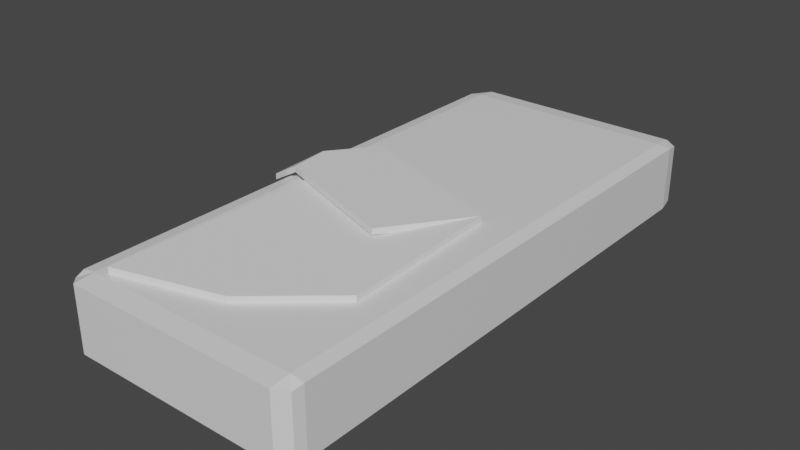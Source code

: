 # Source: Bed.blend  (saved by Blender 2.80.75; exported with 4.5.12 LTS)
import bpy
from mathutils import Matrix  # noqa: F401  (used for matrix-valued properties, if any)

bpy.ops.wm.read_factory_settings(use_empty=True)
scene = bpy.context.scene
scene.name = 'Scene'

# ---- collections
col_collection = bpy.data.collections.new('Collection'); scene.collection.children.link(col_collection)

# ---- materials (node trees are filled in below, after node groups)
mat_material = bpy.data.materials.new('Material')
mat_material.alpha_threshold = 0.0
mat_material.use_transparent_shadow = False
mat_material.line_color = (0.0, 0.0, 0.0, 1.0)

# ---- material node trees
mat_material.use_nodes = True; mat_material.node_tree.nodes.clear()
_N = mat_material.node_tree.nodes; _L = mat_material.node_tree.links
n0 = _N.new('ShaderNodeOutputMaterial'); n0.name = 'Material Output'; n0.location = (300, 300)
n1 = _N.new('ShaderNodeBsdfPrincipled'); n1.name = 'Principled BSDF'; n1.location = (10, 300)
n1.distribution = 'GGX'
n1.subsurface_method = 'BURLEY'
n1.inputs[2].default_value = 0.4
n1.inputs[3].default_value = 1.45
n1.inputs[27].default_value = (0.0, 0.0, 0.0, 1.0)
n1.inputs[28].default_value = 1.0
_L.new(n1.outputs[0], n0.inputs[0])
n0.is_active_output = True

# ---- world
world_world = bpy.data.worlds.new('World'); scene.world = world_world
world_world.use_nodes = True; world_world.node_tree.nodes.clear()
_N = world_world.node_tree.nodes; _L = world_world.node_tree.links
n0 = _N.new('ShaderNodeOutputWorld'); n0.name = 'World Output'; n0.location = (300, 300)
n1 = _N.new('ShaderNodeBackground'); n1.name = 'Background'; n1.location = (10, 300)
n1.inputs[0].default_value = (0.05088, 0.05088, 0.05088, 1.0)
_L.new(n1.outputs[0], n0.inputs[0])
n0.is_active_output = True
world_world.color = (0.05088, 0.05088, 0.05088)
world_world.use_sun_shadow = False
world_world.sun_shadow_jitter_overblur = 0.0

# ---- meshes
me_cube = bpy.data.meshes.new('Cube')
me_cube.from_pydata([(34.37, -77.27, 18.57), (34.37, -77.27, 1.434), (34.37, 78.53, 18.57), (34.37, 78.53, 1.434), (35.0, -74.33, 0.5958), (35.0, -74.33, 19.4), (35.0, 74.35, 0.5958), (35.0, 74.35, 19.4), (31.2, 80.0, 0.5958), (31.2, -80.0, 19.4), (31.2, 80.0, 19.4), (31.2, -80.0, 0.5958), (31.2, -74.33, 0.0), (31.2, -74.33, 20.0), (31.2, 74.35, 0.0), (31.2, 74.35, 20.0), (35.0, -35.59, 19.4), (35.0, -35.59, 0.5958), (31.2, -35.59, 20.0), (31.2, -35.59, 0.0), (35.0, 35.75, 0.5958), (31.2, 35.75, 0.0), (35.0, 35.75, 19.4), (31.2, 35.75, 20.0), (-34.37, -77.27, 18.57), (-34.37, -77.27, 1.434), (0.0, -80.0, 19.4), (0.0, -80.0, 0.5958), (-34.37, 78.53, 18.57), (-34.37, 78.53, 1.434), (0.0, 80.0, 19.4), (0.0, 80.0, 0.5958), (-35.0, -74.33, 0.5958), (0.0, -74.33, 20.0), (0.0, -74.33, 0.0), (-35.0, -74.33, 19.4), (-35.0, 74.35, 0.5958), (0.0, 74.35, 20.0), (0.0, 74.35, 0.0), (-35.0, 74.35, 19.4), (-31.2, 80.0, 0.5958), (-31.2, -80.0, 19.4), (-31.2, 80.0, 19.4), (-31.2, -80.0, 0.5958), (-31.2, -74.33, 0.0), (-31.2, -74.33, 20.0), (-31.2, 74.35, 0.0), (-31.2, 74.35, 20.0), (0.0, -35.59, 0.0), (-35.0, -35.59, 19.4), (-35.0, -35.59, 0.5958), (0.0, -35.59, 20.0), (-31.2, -35.59, 20.0), (-31.2, -35.59, 0.0), (-35.0, 35.75, 0.5958), (0.0, 35.75, 20.0), (-31.2, 35.75, 0.0), (0.0, 35.75, 0.0), (-35.0, 35.75, 19.4), (-31.2, 35.75, 20.0)], [], [(15, 10, 30, 37), (8, 10, 2, 3), (12, 11, 27, 34), (11, 9, 26, 27), (4, 5, 0, 1), (17, 16, 5, 4), (19, 12, 34, 48), (9, 13, 33, 26), (8, 14, 38, 31), (3, 2, 7, 6), (23, 15, 37, 55), (22, 7, 15, 23), (3, 6, 14, 8), (0, 5, 13, 9), (17, 4, 12, 19), (1, 0, 9, 11), (4, 1, 11, 12), (31, 30, 10, 8), (7, 2, 10, 15), (20, 17, 19, 21), (5, 16, 18, 13), (13, 18, 51, 33), (21, 19, 48, 57), (20, 22, 16, 17), (6, 7, 22, 20), (14, 21, 57, 38), (6, 20, 21, 14), (16, 22, 23, 18), (18, 23, 55, 51), (47, 37, 30, 42), (40, 29, 28, 42), (44, 34, 27, 43), (43, 27, 26, 41), (32, 25, 24, 35), (50, 32, 35, 49), (53, 48, 34, 44), (41, 26, 33, 45), (40, 31, 38, 46), (29, 36, 39, 28), (59, 55, 37, 47), (58, 59, 47, 39), (29, 40, 46, 36), (24, 41, 45, 35), (50, 53, 44, 32), (25, 43, 41, 24), (32, 44, 43, 25), (31, 40, 42, 30), (39, 47, 42, 28), (54, 56, 53, 50), (35, 45, 52, 49), (45, 33, 51, 52), (56, 57, 48, 53), (54, 50, 49, 58), (36, 54, 58, 39), (46, 38, 57, 56), (36, 46, 56, 54), (49, 52, 59, 58), (52, 51, 55, 59)])
_uv = me_cube.uv_layers.new(name='UVMap')
_uv.uv.foreach_set('vector', [0.6162, 0.02711, 0.625, 0.02711, 0.625, 0.25, 0.6162, 0.25, 0.375, 0.7229, 0.625, 0.7229, 0.625, 0.75, 0.375, 0.75, 0.6161, 0.7771, 0.625, 0.7771, 0.625, 1.0, 0.6161, 1.0, 0.125, 0.5271, 0.375, 0.5271, 0.375, 0.75, 0.125, 0.75, 0.625, 0.7411, 0.875, 0.7411, 0.875, 0.75, 0.625, 0.75, 0.625, 0.6806, 0.875, 0.6806, 0.875, 0.7411, 0.625, 0.7411, 0.5556, 0.7771, 0.6161, 0.7771, 0.6161, 1.0, 0.5556, 1.0, 0.375, 0.02711, 0.3839, 0.02711, 0.3839, 0.25, 0.375, 0.25, 0.375, 0.7771, 0.3838, 0.7771, 0.3838, 1.0, 0.375, 1.0, 0.625, 0.5, 0.875, 0.5, 0.875, 0.5088, 0.625, 0.5088, 0.5559, 0.02711, 0.6162, 0.02711, 0.6162, 0.25, 0.5559, 0.25, 0.5559, 0.0, 0.6162, 0.0, 0.6162, 0.02711, 0.5559, 0.02711, 0.375, 0.75, 0.3838, 0.75, 0.3838, 0.7771, 0.375, 0.7771, 0.375, 0.0, 0.3839, 0.0, 0.3839, 0.02711, 0.375, 0.02711, 0.5556, 0.75, 0.6161, 0.75, 0.6161, 0.7771, 0.5556, 0.7771, 0.125, 0.5, 0.375, 0.5, 0.375, 0.5271, 0.125, 0.5271, 0.6161, 0.75, 0.625, 0.75, 0.625, 0.7771, 0.6161, 0.7771, 0.375, 0.5, 0.625, 0.5, 0.625, 0.7229, 0.375, 0.7229, 0.6162, 0.0, 0.625, 0.0, 0.625, 0.02711, 0.6162, 0.02711, 0.4441, 0.75, 0.5556, 0.75, 0.5556, 0.7771, 0.4441, 0.7771, 0.3839, 0.0, 0.4444, 0.0, 0.4444, 0.02711, 0.3839, 0.02711, 0.3839, 0.02711, 0.4444, 0.02711, 0.4444, 0.25, 0.3839, 0.25, 0.4441, 0.7771, 0.5556, 0.7771, 0.5556, 1.0, 0.4441, 1.0, 0.625, 0.5691, 0.875, 0.5691, 0.875, 0.6806, 0.625, 0.6806, 0.625, 0.5088, 0.875, 0.5088, 0.875, 0.5691, 0.625, 0.5691, 0.3838, 0.7771, 0.4441, 0.7771, 0.4441, 1.0, 0.3838, 1.0, 0.3838, 0.75, 0.4441, 0.75, 0.4441, 0.7771, 0.3838, 0.7771, 0.4444, 0.0, 0.5559, 0.0, 0.5559, 0.02711, 0.4444, 0.02711, 0.4444, 0.02711, 0.5559, 0.02711, 0.5559, 0.25, 0.4444, 0.25, 0.6162, 0.02711, 0.6162, 0.25, 0.625, 0.25, 0.625, 0.02711, 0.375, 0.7229, 0.375, 0.75, 0.625, 0.75, 0.625, 0.7229, 0.6161, 0.7771, 0.6161, 1.0, 0.625, 1.0, 0.625, 0.7771, 0.125, 0.5271, 0.125, 0.75, 0.375, 0.75, 0.375, 0.5271, 0.625, 0.7411, 0.625, 0.75, 0.875, 0.75, 0.875, 0.7411, 0.625, 0.6806, 0.625, 0.7411, 0.875, 0.7411, 0.875, 0.6806, 0.5556, 0.7771, 0.5556, 1.0, 0.6161, 1.0, 0.6161, 0.7771, 0.375, 0.02711, 0.375, 0.25, 0.3839, 0.25, 0.3839, 0.02711, 0.375, 0.7771, 0.375, 1.0, 0.3838, 1.0, 0.3838, 0.7771, 0.625, 0.5, 0.625, 0.5088, 0.875, 0.5088, 0.875, 0.5, 0.5559, 0.02711, 0.5559, 0.25, 0.6162, 0.25, 0.6162, 0.02711, 0.5559, 0.0, 0.5559, 0.02711, 0.6162, 0.02711, 0.6162, 0.0, 0.375, 0.75, 0.375, 0.7771, 0.3838, 0.7771, 0.3838, 0.75, 0.375, 0.0, 0.375, 0.02711, 0.3839, 0.02711, 0.3839, 0.0, 0.5556, 0.75, 0.5556, 0.7771, 0.6161, 0.7771, 0.6161, 0.75, 0.125, 0.5, 0.125, 0.5271, 0.375, 0.5271, 0.375, 0.5, 0.6161, 0.75, 0.6161, 0.7771, 0.625, 0.7771, 0.625, 0.75, 0.375, 0.5, 0.375, 0.7229, 0.625, 0.7229, 0.625, 0.5, 0.6162, 0.0, 0.6162, 0.02711, 0.625, 0.02711, 0.625, 0.0, 0.4441, 0.75, 0.4441, 0.7771, 0.5556, 0.7771, 0.5556, 0.75, 0.3839, 0.0, 0.3839, 0.02711, 0.4444, 0.02711, 0.4444, 0.0, 0.3839, 0.02711, 0.3839, 0.25, 0.4444, 0.25, 0.4444, 0.02711, 0.4441, 0.7771, 0.4441, 1.0, 0.5556, 1.0, 0.5556, 0.7771, 0.625, 0.5691, 0.625, 0.6806, 0.875, 0.6806, 0.875, 0.5691, 0.625, 0.5088, 0.625, 0.5691, 0.875, 0.5691, 0.875, 0.5088, 0.3838, 0.7771, 0.3838, 1.0, 0.4441, 1.0, 0.4441, 0.7771, 0.3838, 0.75, 0.3838, 0.7771, 0.4441, 0.7771, 0.4441, 0.75, 0.4444, 0.0, 0.4444, 0.02711, 0.5559, 0.02711, 0.5559, 0.0, 0.4444, 0.02711, 0.4444, 0.25, 0.5559, 0.25, 0.5559, 0.02711])
me_cube.materials.append(mat_material)
me_cube.use_remesh_preserve_volume = False
me_cube.use_remesh_preserve_attributes = False
me_cube.use_mirror_vertex_groups = False
me_cube.update()
me_plane = bpy.data.meshes.new('Plane')
me_plane.from_pydata([(-26.0, 19.12, 20.0), (23.42, -46.16, 20.0), (21.51, 1.93, 20.0), (-26.0, 19.12, 20.0), (-28.07, -72.62, 20.0), (23.42, -46.16, 20.0), (21.51, 1.93, 20.0), (-26.0, 19.12, 21.75), (-28.07, -72.62, 21.75), (23.42, -46.16, 21.75), (21.51, 1.93, 21.75), (-40.82, -7.466, 16.54), (8.038, -23.58, 22.16), (-40.82, -7.466, 18.28), (8.038, -23.58, 23.9), (-31.23, -9.373, 23.9), (-34.25, 3.491, 21.32), (-31.27, -9.358, 22.16), (-33.9, 4.158, 23.01), (-2.249, 10.52, 20.0), (2.204, -64.31, 20.0), (-2.249, 10.52, 20.0), (2.204, -64.31, 21.75), (-2.249, 10.52, 21.75)], [], [(3, 7, 23, 21), (20, 22, 8, 4), (19, 2, 6, 21), (21, 23, 10, 6), (2, 1, 5, 6), (23, 7, 8, 22), (4, 8, 7, 3), (6, 10, 9, 5), (6, 10, 14, 12), (11, 17, 15, 13), (10, 23, 7, 18, 15, 14), (3, 21, 6, 12, 17, 16), (7, 3, 16, 18), (10, 23, 22, 9), (18, 16, 11, 13), (15, 17, 12, 14), (15, 18, 13), (16, 17, 11), (4, 3, 21, 20), (0, 19, 21, 3), (5, 9, 22, 20), (20, 21, 6, 5)])
_uv = me_plane.uv_layers.new(name='UVMap')
_uv.uv.foreach_set('vector', [0.8842, 0.1005, 0.8842, 0.1019, 0.9039, 0.1019, 0.9039, 0.1005, 0.9406, 0.07669, 0.9411, 0.07585, 0.9321, 0.07, 0.9317, 0.07056, 0.9904, 0.0569, 0.9904, 0.03949, 0.9907, 0.0395, 0.9907, 0.0569, 0.9039, 0.1005, 0.9039, 0.1019, 0.9235, 0.1019, 0.9235, 0.1005, 0.9904, 0.03949, 0.9905, 0.02209, 0.9908, 0.02209, 0.9907, 0.0395, 0.9198, 0.02209, 0.8902, 0.04031, 0.9321, 0.07, 0.9411, 0.07585, 0.9317, 0.07056, 0.9321, 0.07, 0.8902, 0.04031, 0.8894, 0.04152, 0.9599, 0.03196, 0.9579, 0.03196, 0.958, 0.08384, 0.9599, 0.08646, 0.9903, 0.0821, 0.9836, 0.09578, 0.9851, 0.07105, 0.9782, 0.07249, 0.9614, 0.02209, 0.9652, 0.04089, 0.9693, 0.04043, 0.9638, 0.02805, 0.9836, 0.09578, 0.9599, 0.07071, 0.9617, 0.04304, 0.9657, 0.04033, 0.9693, 0.04043, 0.9851, 0.07105, 0.9722, 0.03865, 0.9903, 0.05412, 0.9903, 0.0821, 0.9782, 0.07249, 0.9652, 0.04089, 0.9691, 0.03821, 0.9617, 0.04304, 0.9722, 0.03865, 0.9691, 0.03821, 0.9657, 0.04033, 0.9579, 0.03196, 0.9198, 0.02209, 0.9411, 0.07585, 0.958, 0.08384, 0.9657, 0.04033, 0.9691, 0.03821, 0.9614, 0.02209, 0.9638, 0.02805, 0.9693, 0.04043, 0.9652, 0.04089, 0.9782, 0.07249, 0.9851, 0.07105, 0.9693, 0.04043, 0.9657, 0.04033, 0.9638, 0.02805, 0.9691, 0.03821, 0.9652, 0.04089, 0.9614, 0.02209, 0.9317, 0.07056, 0.8894, 0.04152, 0.8842, 0.07533, 0.9406, 0.07669, 0.9905, 0.07431, 0.9904, 0.0569, 0.9907, 0.0569, 0.9908, 0.07431, 0.9599, 0.08646, 0.958, 0.08384, 0.9411, 0.07585, 0.9406, 0.07669, 0.9406, 0.07669, 0.8842, 0.07533, 0.9024, 0.1005, 0.9599, 0.08646])
me_plane.use_remesh_preserve_volume = False
me_plane.use_remesh_preserve_attributes = False
me_plane.use_mirror_vertex_groups = False
me_plane.update()
arm_armature = bpy.data.armatures.new('Armature')  # bones are not reproduced

# ---- objects
ob_boxspring = bpy.data.objects.new('BoxSpring', me_cube)
ob_armature = bpy.data.objects.new('Armature', arm_armature)
ob_sheet = bpy.data.objects.new('Sheet', me_plane)

# ---- transforms, parenting, visibility, modifiers, constraints
ob_boxspring.parent = ob_armature
ob_boxspring.matrix_parent_inverse = Matrix(((1.0, -0.0, 0.0, -0.0), (0.0, -4.371e-08, -1.0, -3.497e-06), (-0.0, 1.0, -4.371e-08, 80.0), (-0.0, 0.0, 0.0, 1.0)))
ob_boxspring.location = (0.0, 0.0, 0.0)
ob_boxspring.lock_rotations_4d = False
ob_boxspring.empty_display_type = 'ARROWS'
ob_boxspring.lineart.crease_threshold = 0.0
_vg = ob_boxspring.vertex_groups.new(name='root')
for _i, _w in zip([0, 1, 4, 5, 9, 11, 12, 13, 16, 17, 18, 19, 24, 25, 26, 27, 32, 33, 34, 35, 41, 43, 44, 45, 49, 50, 52, 53], [0.8213, 0.8202, 0.8038, 0.8041, 0.8387, 0.8367, 0.807, 0.8081, 0.1005, 0.1004, 0.09917, 0.09914, 0.8212, 0.8201, 0.9801, 0.9851, 0.8037, 0.9668, 0.9676, 0.8039, 0.8386, 0.8366, 0.8068, 0.808, 0.09993, 0.09991, 0.09865, 0.09862]): _vg.add([_i], _w, 'REPLACE')
_vg = ob_boxspring.vertex_groups.new(name='bedsection.001')
for _i, _w in zip([0, 1, 4, 5, 9, 11, 12, 13, 16, 17, 18, 19, 20, 21, 22, 23, 24, 25, 32, 33, 34, 35, 41, 43, 44, 45, 48, 49, 50, 51, 52, 53, 54, 56, 58, 59], [0.1663, 0.1674, 0.1826, 0.1823, 0.1502, 0.152, 0.1797, 0.1786, 0.8351, 0.8351, 0.8373, 0.8373, 0.05828, 0.05749, 0.05831, 0.05752, 0.1665, 0.1675, 0.1827, 0.01468, 0.01315, 0.1825, 0.1503, 0.1522, 0.1799, 0.1788, 0.9754, 0.8359, 0.8359, 0.976, 0.838, 0.838, 0.05725, 0.0565, 0.05725, 0.0565]): _vg.add([_i], _w, 'REPLACE')
_vg = ob_boxspring.vertex_groups.new(name='bedsection.002')
_vg = ob_boxspring.vertex_groups.new(name='bedsection.003')
for _i, _w in zip([2, 3, 6, 7, 8, 10, 14, 15, 16, 17, 18, 19, 20, 21, 22, 23, 28, 29, 30, 31, 36, 37, 38, 39, 40, 42, 46, 47, 49, 50, 52, 53, 54, 55, 56, 57, 58, 59], [0.1862, 0.1763, 0.1946, 0.2002, 0.1666, 0.1818, 0.1906, 0.1984, 0.05781, 0.05781, 0.05703, 0.05703, 0.8352, 0.8374, 0.8356, 0.8379, 0.1719, 0.1702, 0.05504, 0.0542, 0.1897, 0.02718, 0.02667, 0.1902, 0.1604, 0.1624, 0.1863, 0.1875, 0.05762, 0.05763, 0.05685, 0.05687, 0.8373, 0.9758, 0.8395, 0.9757, 0.8374, 0.8395]): _vg.add([_i], _w, 'REPLACE')
_vg = ob_boxspring.vertex_groups.new(name='bedsection.004')
for _i, _w in zip([2, 3, 6, 7, 8, 10, 14, 15, 20, 21, 22, 23, 28, 29, 30, 31, 36, 37, 38, 39, 40, 42, 46, 47, 54, 56, 58, 59], [0.7999, 0.8107, 0.7908, 0.7848, 0.8212, 0.8048, 0.7953, 0.7869, 0.09969, 0.09844, 0.09927, 0.0979, 0.8156, 0.8174, 0.9424, 0.9433, 0.7964, 0.9602, 0.9605, 0.7958, 0.828, 0.8259, 0.8002, 0.7989, 0.09877, 0.09753, 0.09872, 0.09746]): _vg.add([_i], _w, 'REPLACE')
_vg = ob_boxspring.vertex_groups.new(name='bedEnd')
_m = ob_boxspring.modifiers.new('Armature', 'ARMATURE')
_m.object = ob_armature
ob_armature.location = (0.0, -80.0, 0.0)
ob_armature.rotation_euler = (-1.571, 0.0, 0.0)
ob_armature.lineart.crease_threshold = 0.0
ob_sheet.parent = ob_boxspring
ob_sheet.location = (0.0, 0.0, 0.0)
ob_sheet.lineart.crease_threshold = 0.0

# ---- collection membership
col_collection.objects.link(ob_boxspring)
col_collection.objects.link(ob_armature)
col_collection.objects.link(ob_sheet)

# ---- scene / render settings (as saved in the file)
scene.frame_start = 1; scene.frame_end = 250; scene.frame_set(1)
scene.render.engine = 'BLENDER_EEVEE_NEXT'
scene.cycles.use_denoising = False
scene.cycles.samples = 128
scene.cycles.sampling_pattern = 'TABULATED_SOBOL'
scene.cycles.use_adaptive_sampling = False
scene.cycles.use_light_tree = False
scene.view_settings.view_transform = 'Filmic'
scene.unit_settings.scale_length = 0.01
bpy.context.view_layer.update()

# ---- added for rendering (the .blend has no active camera and no usable light): camera, sun
cam_auto = bpy.data.cameras.new('AutoCamera')
cam_auto.lens = 50.0
cam_auto.sensor_width = 36.0
cam_auto.clip_end = 2901.05
ob_auto_camera = bpy.data.objects.new('AutoCamera', cam_auto)
scene.collection.objects.link(ob_auto_camera)
ob_auto_camera.location = (162.392, -198.363, 144.195)
ob_auto_camera.rotation_euler = (1.09748, -7.21219e-08, 0.694738)
scene.camera = ob_auto_camera
light_auto_sun = bpy.data.lights.new('AutoSun', 'SUN')
light_auto_sun.energy = 3.0
light_auto_sun.angle = 0.0523599
ob_auto_sun = bpy.data.objects.new('AutoSun', light_auto_sun)
scene.collection.objects.link(ob_auto_sun)
ob_auto_sun.rotation_euler = (0.872665, 0.174533, 0.523599)
bpy.context.view_layer.update()
